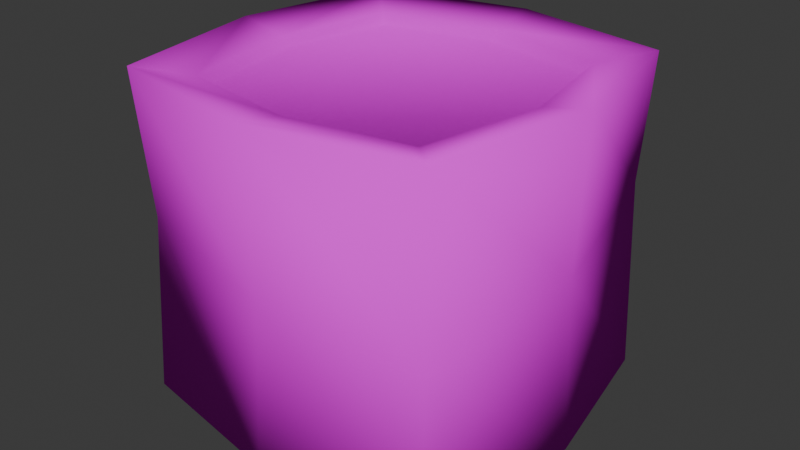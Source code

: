 # Source: aventine_entities.blend  (saved by Blender 4.1.24; exported with 4.5.12 LTS)
import bpy
from mathutils import Matrix  # noqa: F401  (used for matrix-valued properties, if any)

bpy.ops.wm.read_factory_settings(use_empty=True)
scene = bpy.context.scene
scene.name = 'Scene'

# ---- images (referenced by path relative to the original .blend; pixels are not part of the script)
import os
ASSET_DIR = os.environ.get("B2B_ASSET_DIR", "")  # directory of the original .blend (textures are referenced by path, not embedded)
HERE = os.path.dirname(os.path.abspath(__file__))  # packed textures are extracted next to this script under _unpacked/

def load_image(name, relpath, width, height, colorspace="sRGB"):
    """Load a texture the original file referenced (path relative to the .blend, or extracted next to this script)."""
    p = next((c for c in (os.path.join(HERE, relpath), os.path.join(ASSET_DIR, relpath)) if relpath and os.path.exists(c)), "")
    if p:
        img = bpy.data.images.load(p, check_existing=True)
        img.name = name
    else:  # same state as the original file: an image datablock whose file is absent (Cycles renders it pink)
        img = bpy.data.images.new(name, width, height)
        img.source = "FILE"
        img.filepath = "//" + (relpath or name)
    img.colorspace_settings.name = colorspace
    return img
img_aventine_entities_wood_og_png = load_image('aventine_entities_wood_og.png', 'aventine_entities_wood_og.png', 1024, 1024, 'sRGB')

# ---- materials (node trees are filled in below, after node groups)
mat_wood = bpy.data.materials.new('wood')
mat_wood.use_transparent_shadow = False

# ---- material node trees
mat_wood.use_nodes = True; mat_wood.node_tree.nodes.clear()
_N = mat_wood.node_tree.nodes; _L = mat_wood.node_tree.links
n0 = _N.new('ShaderNodeBsdfPrincipled'); n0.name = 'Principled BSDF'; n0.location = (10, 300)
n0.inputs[2].default_value = 1.0
n0.inputs[3].default_value = 1.0
n1 = _N.new('ShaderNodeOutputMaterial'); n1.name = 'Material Output'; n1.location = (300, 300)
n2 = _N.new('ShaderNodeTexImage'); n2.name = 'Image Texture'; n2.location = (-280, 280)
n2.image = img_aventine_entities_wood_og_png
n2.interpolation = 'Closest'
_L.new(n0.outputs[0], n1.inputs[0])
_L.new(n2.outputs[0], n0.inputs[0])
n1.is_active_output = True

# ---- world
world_world = bpy.data.worlds.new('World'); scene.world = world_world
world_world.use_nodes = True; world_world.node_tree.nodes.clear()
_N = world_world.node_tree.nodes; _L = world_world.node_tree.links
n0 = _N.new('ShaderNodeOutputWorld'); n0.name = 'World Output'; n0.location = (300, 300)
n1 = _N.new('ShaderNodeBackground'); n1.name = 'Background'; n1.location = (10, 300)
n1.inputs[0].default_value = (0.05088, 0.05088, 0.05088, 1.0)
_L.new(n1.outputs[0], n0.inputs[0])
n0.is_active_output = True
world_world.color = (0.05088, 0.05088, 0.05088)
world_world.use_sun_shadow = False
world_world.sun_shadow_jitter_overblur = 0.0

# ---- meshes
me_cube_001 = bpy.data.meshes.new('Cube.001')
me_cube_001.from_pydata([(-0.7718, -0.7718, -0.9377), (-0.7513, -0.7513, 0.9381), (-0.7718, 0.7718, -0.9377), (-0.7513, 0.7513, 0.9381), (0.7718, -0.7718, -0.9377), (0.7513, -0.7513, 0.9381), (0.7718, 0.7718, -0.9377), (0.7513, 0.7513, 0.9381), (-0.9499, -0.9499, 0.1188), (-0.9499, 0.985, -0.1715), (0.9499, 0.985, 0.2089), (0.9499, -0.9499, -0.1066), (-1.0, -1.0, 1.0), (-1.0, 1.0, 1.0), (1.0, 1.0, 1.0), (1.0, -1.0, 1.0), (-1.0, 1.0, -1.0), (-1.0, -1.0, -1.0), (1.0, 1.0, -1.0), (1.0, -1.0, -1.0), (-0.7036, -0.7036, 0.8832), (-0.7036, 0.7036, 0.8832), (0.7036, 0.7036, 0.8832), (0.7036, -0.7036, 0.8832), (-0.719, 0.719, -0.8784), (-0.719, -0.719, -0.8784), (0.719, 0.719, -0.8784), (0.719, -0.719, -0.8784), (0.0, 1.0, -1.0), (0.0, 1.203, 1.0), (0.0, -1.173, -1.0), (0.0, -1.173, 1.0), (0.0, -1.113, 0.00607), (0.0, 0.985, 0.01869), (0.0, 0.9073, 0.9381), (0.0, -0.8774, 0.9381), (0.0, 0.7718, -0.9377), (0.0, -0.7718, -0.9377), (0.0, 0.8507, 0.8832), (0.0, -0.8207, 0.8832), (0.0, 0.719, -0.8784), (0.0, -0.719, -0.8784), (-1.188, 0.01498, -1.0), (-1.188, 0.01498, 1.0), (1.188, 0.01498, -1.0), (1.188, 0.01498, 1.0), (1.128, 0.03581, 0.05114), (-1.128, 0.03581, -0.02638), (-0.8923, 0.01498, 0.9381), (0.8923, 0.01498, 0.9381), (-0.9166, 0.01498, -0.9377), (0.9166, 0.01498, -0.9377), (-0.8357, 0.01498, 0.8832), (0.8357, 0.01498, 0.8832), (-0.854, 0.01498, -0.8784), (0.854, 0.01498, -0.8784), (0.0, 0.01498, -0.8784), (0.0, 0.01498, 0.8832)], [], [(47, 43, 13, 9), (33, 29, 14, 10), (46, 45, 15, 11), (32, 31, 12, 8), (30, 32, 8, 17), (44, 46, 11, 19), (28, 33, 10, 18), (42, 47, 9, 16), (48, 3, 13, 43), (34, 7, 14, 29), (49, 5, 15, 45), (35, 1, 12, 31), (49, 7, 22, 53), (50, 0, 17, 42), (36, 2, 16, 28), (51, 6, 18, 44), (37, 4, 19, 30), (51, 4, 27, 55), (57, 52, 20, 39), (48, 1, 20, 52), (35, 5, 23, 39), (34, 3, 21, 38), (56, 55, 27, 41), (50, 2, 24, 54), (37, 0, 25, 41), (36, 6, 26, 40), (2, 36, 40, 24), (4, 37, 41, 27), (54, 56, 41, 25), (7, 34, 38, 22), (1, 35, 39, 20), (53, 57, 39, 23), (0, 37, 30, 17), (6, 36, 28, 18), (5, 35, 31, 15), (3, 34, 29, 13), (16, 9, 33, 28), (19, 11, 32, 30), (11, 15, 31, 32), (9, 13, 29, 33), (22, 38, 57, 53), (24, 40, 56, 54), (0, 50, 54, 25), (40, 26, 55, 56), (3, 48, 52, 21), (38, 21, 52, 57), (6, 51, 55, 26), (4, 51, 44, 19), (2, 50, 42, 16), (5, 49, 53, 23), (7, 49, 45, 14), (1, 48, 43, 12), (17, 8, 47, 42), (18, 10, 46, 44), (10, 14, 45, 46), (8, 12, 43, 47)])
me_cube_001.polygons.foreach_set('use_smooth', [True] * 56)
_uv = me_cube_001.uv_layers.new(name='UVMap')
_uv.uv.foreach_set('vector', [0.0664, 0.5666, 0.002944, 0.5655, 0.004358, 0.504, 0.07512, 0.5057, 0.0629, 0.9351, 0.002549, 0.9365, 0.001531, 0.875, 0.05129, 0.8759, 0.06105, 0.8135, 0.001671, 0.8131, 0.001812, 0.7512, 0.07081, 0.7512, 0.06424, 0.6893, 0.001671, 0.6891, 0.001531, 0.627, 0.05768, 0.6275, 0.1279, 0.6893, 0.06424, 0.6893, 0.05768, 0.6275, 0.1276, 0.6271, 0.1271, 0.8134, 0.06105, 0.8135, 0.07081, 0.7512, 0.1281, 0.7515, 0.1257, 0.9365, 0.0629, 0.9351, 0.05129, 0.8759, 0.1262, 0.8753, 0.1269, 0.5656, 0.0664, 0.5666, 0.07512, 0.5057, 0.1262, 0.5041, 0.2462, 0.8703, 0.1981, 0.8709, 0.1823, 0.8549, 0.2463, 0.8544, 0.1982, 0.919, 0.1983, 0.967, 0.1823, 0.983, 0.1823, 0.919, 0.2464, 0.9665, 0.2945, 0.9659, 0.3103, 0.9819, 0.2463, 0.9824, 0.2944, 0.9178, 0.2943, 0.8698, 0.3103, 0.8538, 0.3103, 0.9178, 0.2464, 0.9665, 0.1983, 0.967, 0.2027, 0.9623, 0.2462, 0.9619, 0.25, 0.6883, 0.2006, 0.6888, 0.1859, 0.6741, 0.2501, 0.6735, 0.2995, 0.7371, 0.2994, 0.6877, 0.3142, 0.673, 0.3142, 0.7371, 0.2501, 0.7871, 0.2996, 0.7865, 0.3142, 0.8013, 0.2501, 0.8019, 0.2006, 0.7382, 0.2007, 0.7877, 0.1859, 0.8024, 0.1859, 0.7383, 0.2501, 0.7871, 0.2007, 0.7877, 0.2055, 0.7824, 0.25, 0.7821, 0.2463, 0.9184, 0.2464, 0.8749, 0.2899, 0.8745, 0.2898, 0.918, 0.2462, 0.8703, 0.2943, 0.8698, 0.2899, 0.8745, 0.2464, 0.8749, 0.2944, 0.9178, 0.2945, 0.9659, 0.2897, 0.9615, 0.2898, 0.918, 0.1982, 0.919, 0.1981, 0.8709, 0.2029, 0.8753, 0.2028, 0.9188, 0.2501, 0.7377, 0.25, 0.7821, 0.2055, 0.7824, 0.2056, 0.738, 0.25, 0.6883, 0.2994, 0.6877, 0.2946, 0.6929, 0.2501, 0.6933, 0.2006, 0.7382, 0.2006, 0.6888, 0.2057, 0.6936, 0.2056, 0.738, 0.2995, 0.7371, 0.2996, 0.7865, 0.2944, 0.7817, 0.2945, 0.7373, 0.2994, 0.6877, 0.2995, 0.7371, 0.2945, 0.7373, 0.2946, 0.6929, 0.2007, 0.7877, 0.2006, 0.7382, 0.2056, 0.738, 0.2055, 0.7824, 0.2501, 0.6933, 0.2501, 0.7377, 0.2056, 0.738, 0.2057, 0.6936, 0.1983, 0.967, 0.1982, 0.919, 0.2028, 0.9188, 0.2027, 0.9623, 0.2943, 0.8698, 0.2944, 0.9178, 0.2898, 0.918, 0.2899, 0.8745, 0.2462, 0.9619, 0.2463, 0.9184, 0.2898, 0.918, 0.2897, 0.9615, 0.2006, 0.6888, 0.2006, 0.7382, 0.1859, 0.7383, 0.1859, 0.6741, 0.2996, 0.7865, 0.2995, 0.7371, 0.3142, 0.7371, 0.3142, 0.8013, 0.2945, 0.9659, 0.2944, 0.9178, 0.3103, 0.9178, 0.3103, 0.9819, 0.1981, 0.8709, 0.1982, 0.919, 0.1823, 0.919, 0.1823, 0.8549, 0.1252, 0.9978, 0.07451, 0.9943, 0.0629, 0.9351, 0.1257, 0.9365, 0.1281, 0.7515, 0.07081, 0.7512, 0.06424, 0.6893, 0.1279, 0.6893, 0.07081, 0.7512, 0.001812, 0.7512, 0.001671, 0.6891, 0.06424, 0.6893, 0.07451, 0.9943, 0.003568, 0.9979, 0.002549, 0.9365, 0.0629, 0.9351, 0.2027, 0.9623, 0.2028, 0.9188, 0.2463, 0.9184, 0.2462, 0.9619, 0.2946, 0.6929, 0.2945, 0.7373, 0.2501, 0.7377, 0.2501, 0.6933, 0.2006, 0.6888, 0.25, 0.6883, 0.2501, 0.6933, 0.2057, 0.6936, 0.2945, 0.7373, 0.2944, 0.7817, 0.25, 0.7821, 0.2501, 0.7377, 0.1981, 0.8709, 0.2462, 0.8703, 0.2464, 0.8749, 0.2029, 0.8753, 0.2028, 0.9188, 0.2029, 0.8753, 0.2464, 0.8749, 0.2463, 0.9184, 0.2996, 0.7865, 0.2501, 0.7871, 0.25, 0.7821, 0.2944, 0.7817, 0.2007, 0.7877, 0.2501, 0.7871, 0.2501, 0.8019, 0.1859, 0.8024, 0.2994, 0.6877, 0.25, 0.6883, 0.2501, 0.6735, 0.3142, 0.673, 0.2945, 0.9659, 0.2464, 0.9665, 0.2462, 0.9619, 0.2897, 0.9615, 0.1983, 0.967, 0.2464, 0.9665, 0.2463, 0.9824, 0.1823, 0.983, 0.2943, 0.8698, 0.2462, 0.8703, 0.2463, 0.8544, 0.3103, 0.8538, 0.1276, 0.6271, 0.05768, 0.6275, 0.0664, 0.5666, 0.1269, 0.5656, 0.1262, 0.8753, 0.05129, 0.8759, 0.06105, 0.8135, 0.1271, 0.8134, 0.05129, 0.8759, 0.001531, 0.875, 0.001671, 0.8131, 0.06105, 0.8135, 0.05768, 0.6275, 0.001531, 0.627, 0.002944, 0.5655, 0.0664, 0.5666])
me_cube_001.materials.append(mat_wood)
me_cube_001.update()

# ---- objects
ob_wood = bpy.data.objects.new('wood', me_cube_001)

# ---- transforms, parenting, visibility, modifiers, constraints
ob_wood.location = (0.0, 0.0, 0.0)

# ---- collection membership
scene.collection.objects.link(ob_wood)

# ---- scene / render settings (as saved in the file)
scene.frame_start = 1; scene.frame_end = 250; scene.frame_set(1)
scene.render.engine = 'BLENDER_EEVEE_NEXT'
scene.cycles.sampling_pattern = 'TABULATED_SOBOL'
scene.eevee.ray_tracing_options.trace_max_roughness = 0.0
bpy.context.view_layer.update()

# ---- added for rendering (the .blend has no active camera and no usable light): camera, sun
cam_auto = bpy.data.cameras.new('AutoCamera')
cam_auto.lens = 50.0
cam_auto.sensor_width = 36.0
cam_auto.clip_end = 1000.0
ob_auto_camera = bpy.data.objects.new('AutoCamera', cam_auto)
scene.collection.objects.link(ob_auto_camera)
ob_auto_camera.location = (3.61731, -4.3258, 2.89385)
ob_auto_camera.rotation_euler = (1.09748, -7.21219e-08, 0.694738)
scene.camera = ob_auto_camera
light_auto_sun = bpy.data.lights.new('AutoSun', 'SUN')
light_auto_sun.energy = 3.0
light_auto_sun.angle = 0.0523599
ob_auto_sun = bpy.data.objects.new('AutoSun', light_auto_sun)
scene.collection.objects.link(ob_auto_sun)
ob_auto_sun.rotation_euler = (0.872665, 0.174533, 0.523599)
bpy.context.view_layer.update()
